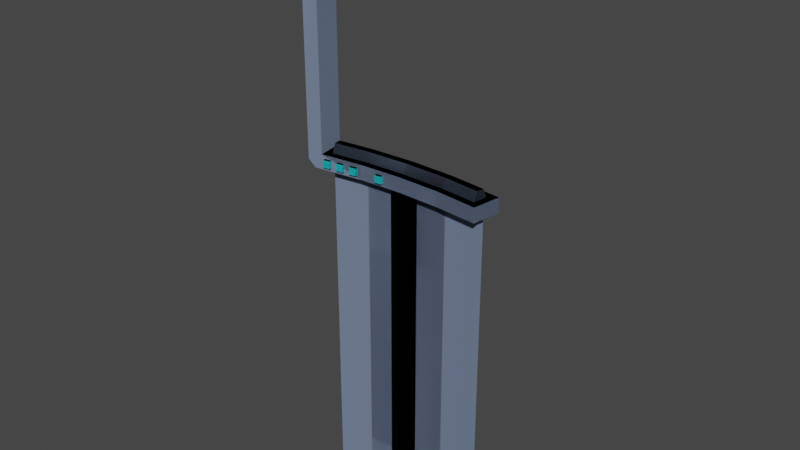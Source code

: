 # Source: holoPanelFrame.blend  (saved by Blender 2.90.8; exported with 4.5.12 LTS)
import bpy
from mathutils import Matrix  # noqa: F401  (used for matrix-valued properties, if any)

bpy.ops.wm.read_factory_settings(use_empty=True)
scene = bpy.context.scene
scene.name = 'Scene'

# ---- collections
col_collection = bpy.data.collections.new('Collection'); scene.collection.children.link(col_collection)

# ---- materials (node trees are filled in below, after node groups)
mat_steel = bpy.data.materials.new('Steel')
mat_steel.use_transparent_shadow = False
mat_steel.diffuse_color = (0.1717, 0.2201, 0.3264, 1.0)
mat_steeldark = bpy.data.materials.new('SteelDark')
mat_steeldark.use_transparent_shadow = False
mat_steeldark.diffuse_color = (0.03906, 0.04887, 0.06998, 1.0)
mat_light = bpy.data.materials.new('Light')
mat_light.use_transparent_shadow = False
mat_light.diffuse_color = (0.02745, 0.7547, 0.8, 1.0)

# ---- material node trees

# ---- world
world_world = bpy.data.worlds.new('World'); scene.world = world_world
world_world.use_nodes = True; world_world.node_tree.nodes.clear()
_N = world_world.node_tree.nodes; _L = world_world.node_tree.links
n0 = _N.new('ShaderNodeOutputWorld'); n0.name = 'World Output'; n0.location = (300, 300)
n1 = _N.new('ShaderNodeBackground'); n1.name = 'Background'; n1.location = (10, 300)
n1.inputs[0].default_value = (0.05088, 0.05088, 0.05088, 1.0)
_L.new(n1.outputs[0], n0.inputs[0])
n0.is_active_output = True
world_world.color = (0.05088, 0.05088, 0.05088)
world_world.use_sun_shadow = False
world_world.sun_shadow_jitter_overblur = 0.0

# ---- meshes
me_plane_004 = bpy.data.meshes.new('Plane.004')
me_plane_004.from_pydata([(0.0, -0.0125, -0.08), (0.0, 0.0125, -0.08), (-0.149, -0.01809, -0.08), (-0.1509, 0.006835, -0.08), (-0.275, -0.03233, -0.08), (-0.2784, -0.007583, -0.08), (0.149, -0.01809, -0.08), (0.1509, 0.006835, -0.08), (0.275, -0.03233, -0.08), (0.2784, -0.007583, -0.08), (0.0, 0.0125, -1.2), (0.0, -0.0125, -1.2), (-0.1509, 0.006835, -1.2), (-0.149, -0.01809, -1.2), (-0.2784, -0.007583, -1.2), (-0.275, -0.03233, -1.2), (0.1509, 0.006835, -1.2), (0.149, -0.01809, -1.2), (0.2784, -0.007583, -1.2), (0.275, -0.03233, -1.2), (0.0, -0.05, -0.03), (0.0, 0.05, -0.03), (0.0, -0.05, -0.08), (0.0, 0.05, -0.08), (-0.1462, -0.05549, -0.03), (-0.1537, 0.04423, -0.03), (-0.1462, -0.05549, -0.08), (-0.1537, 0.04423, -0.08), (-0.2916, -0.07193, -0.03), (-0.3065, 0.02695, -0.03), (-0.2916, -0.07193, -0.08), (-0.3065, 0.02695, -0.08), (0.1462, -0.05549, -0.03), (0.1537, 0.04423, -0.03), (0.1462, -0.05549, -0.08), (0.1537, 0.04423, -0.08), (0.2916, -0.07193, -0.03), (0.3065, 0.02695, -0.03), (0.2916, -0.07193, -0.08), (0.3065, 0.02695, -0.08), (0.0, -0.025, -0.03), (0.0, 0.025, -0.03), (-0.1481, -0.03056, -0.03), (-0.1518, 0.0193, -0.03), (-0.2703, -0.04438, -0.03), (-0.2771, 0.005133, -0.03), (0.1481, -0.03056, -0.03), (0.1518, 0.0193, -0.03), (0.2703, -0.04438, -0.03), (0.2771, 0.005133, -0.03), (0.0, 0.0125, -1.863e-09), (0.0, -0.0125, -1.863e-09), (-0.1509, 0.006835, -1.863e-09), (-0.149, -0.01809, -1.863e-09), (-0.2754, -0.007244, -1.863e-09), (-0.272, -0.032, -1.863e-09), (0.1509, 0.006835, -1.863e-09), (0.149, -0.01809, -1.863e-09), (0.2754, -0.007244, -1.863e-09), (0.272, -0.032, -1.863e-09), (-0.1583, -0.05686, -0.0425), (-0.1583, -0.05686, -0.0675), (-0.2795, -0.07056, -0.0425), (-0.2795, -0.07056, -0.0675), (-0.1826, -0.0596, -0.0425), (-0.2552, -0.06782, -0.0425), (-0.2552, -0.06782, -0.0675), (-0.1826, -0.0596, -0.0675), (-0.06092, -0.05229, -0.0425), (-0.08529, -0.0532, -0.0425), (-0.08529, -0.0532, -0.0675), (-0.06092, -0.05229, -0.0675), (-0.2057, -0.07227, -0.0675), (-0.2299, -0.07501, -0.0675), (-0.2299, -0.07501, -0.0425), (-0.2057, -0.07227, -0.0425), (-0.2068, -0.06234, -0.0425), (-0.231, -0.06508, -0.0425), (-0.231, -0.06508, -0.0675), (-0.2068, -0.06234, -0.0675), (-0.2541, -0.07775, -0.0675), (-0.2541, -0.07775, -0.0425), (-0.2784, -0.08049, -0.0425), (-0.2784, -0.08049, -0.0675), (-0.1572, -0.0668, -0.0675), (-0.1572, -0.0668, -0.0425), (-0.1814, -0.06953, -0.0675), (-0.1814, -0.06953, -0.0425), (-0.06055, -0.06228, -0.0425), (-0.08491, -0.06319, -0.0425), (-0.08491, -0.06319, -0.0675), (-0.06055, -0.06228, -0.0675), (0.04, -0.04, -0.08), (0.04, 0.04, -0.08), (-0.04, -0.04, -0.08), (-0.04, 0.04, -0.08), (0.04, 0.04, -1.2), (0.04, -0.04, -1.2), (-0.04, 0.04, -1.2), (-0.04, -0.04, -1.2)], [], [(8, 6, 17, 19), (6, 0, 11, 17), (5, 3, 12, 14), (7, 9, 18, 16), (0, 2, 13, 11), (1, 7, 16, 10), (2, 4, 15, 13), (3, 1, 10, 12), (9, 8, 19, 18), (4, 5, 14, 15), (22, 20, 24, 26), (23, 22, 26, 27), (21, 23, 27, 25), (21, 25, 24, 20), (25, 27, 31, 29), (25, 29, 28, 24), (26, 24, 28, 30), (27, 26, 30, 31), (20, 22, 34, 32), (22, 23, 35, 34), (23, 21, 33, 35), (20, 32, 33, 21), (32, 34, 38, 36), (34, 35, 39, 38), (35, 33, 37, 39), (32, 36, 37, 33), (36, 38, 39, 37), (28, 29, 31, 30), (50, 52, 53, 51), (52, 54, 55, 53), (51, 57, 56, 50), (57, 59, 58, 56), (40, 46, 57, 51), (43, 45, 54, 52), (49, 47, 56, 58), (42, 40, 51, 53), (47, 41, 50, 56), (44, 42, 53, 55), (41, 43, 52, 50), (48, 49, 58, 59), (45, 44, 55, 54), (46, 48, 59, 57), (65, 62, 82, 81), (80, 81, 82, 83), (66, 65, 81, 80), (63, 66, 80, 83), (62, 63, 83, 82), (72, 75, 74, 73), (79, 76, 75, 72), (76, 77, 74, 75), (77, 78, 73, 74), (78, 79, 72, 73), (84, 85, 87, 86), (61, 60, 85, 84), (67, 61, 84, 86), (64, 67, 86, 87), (60, 64, 87, 85), (91, 88, 89, 90), (69, 70, 90, 89), (70, 71, 91, 90), (71, 68, 88, 91), (68, 69, 89, 88), (92, 93, 95, 94), (94, 99, 97, 92), (92, 97, 96, 93), (93, 96, 98, 95), (95, 98, 99, 94)])
me_plane_004.polygons.foreach_set('use_smooth', [1, 1, 1, 1, 1, 1, 1, 1, 1, 1, 1, 1, 1, 1, 1, 1, 1, 1, 1, 1, 1, 1, 1, 1, 1, 1, 1, 1, 1, 1, 1, 1, 1, 1, 1, 1, 1, 1, 1, 1, 1, 1, 1, 1, 1, 1, 1, 1, 1, 1, 1, 1, 1, 1, 1, 1, 1, 1, 1, 1, 1, 1, 0, 0, 0, 0, 0])
me_plane_004.polygons.foreach_set('material_index', [0, 0, 0, 0, 0, 0, 0, 0, 0, 0, 0, 0, 0, 0, 0, 0, 0, 0, 0, 0, 0, 0, 0, 0, 0, 0, 0, 0, 1, 1, 1, 1, 1, 1, 1, 1, 1, 1, 1, 1, 1, 1, 2, 2, 2, 2, 2, 2, 2, 2, 2, 2, 2, 2, 2, 2, 2, 2, 2, 2, 2, 2, 0, 1, 1, 1, 1])
_uv = me_plane_004.uv_layers.new(name='UVMap')
_uv.uv.foreach_set('vector', [0.0, 0.0, 0.0, 0.0, 0.0, 0.0, 0.0, 0.0, 0.0, 0.0, 0.0, 0.0, 0.0, 0.0, 0.0, 0.0, 0.0, 0.0, 0.0, 0.0, 0.0, 0.0, 0.0, 0.0, 0.0, 0.0, 0.0, 0.0, 0.0, 0.0, 0.0, 0.0, 0.0, 0.0, 0.0, 0.0, 0.0, 0.0, 0.0, 0.0, 0.0, 0.0, 0.0, 0.0, 0.0, 0.0, 0.0, 0.0, 0.0, 0.0, 0.0, 0.0, 0.0, 0.0, 0.0, 0.0, 0.0, 0.0, 0.0, 0.0, 0.0, 0.0, 0.0, 0.0, 0.0, 0.0, 0.0, 0.0, 0.0, 0.0, 0.0, 0.0, 0.0, 0.0, 0.0, 0.0, 0.0, 0.0, 0.0, 0.0, 0.0, 0.0, 0.0, 0.0, 0.0, 0.0, 0.0, 0.0, 0.0, 0.0, 0.0, 0.0, 0.0, 0.0, 0.0, 0.0, 0.0, 0.0, 0.0, 0.0, 0.0, 0.0, 0.0, 0.0, 0.0, 0.0, 0.0, 0.0, 0.0, 0.0, 0.0, 0.0, 0.0, 0.0, 0.0, 0.0, 0.0, 0.0, 0.0, 0.0, 0.0, 0.0, 0.0, 0.0, 0.0, 0.0, 0.0, 0.0, 0.0, 0.0, 0.0, 0.0, 0.0, 0.0, 0.0, 0.0, 0.0, 0.0, 0.0, 0.0, 0.0, 0.0, 0.0, 0.0, 0.0, 0.0, 0.0, 0.0, 0.0, 0.0, 0.0, 0.0, 0.0, 0.0, 0.0, 0.0, 0.0, 0.0, 0.0, 0.0, 0.0, 0.0, 0.0, 0.0, 0.0, 0.0, 0.0, 0.0, 0.0, 0.0, 0.0, 0.0, 0.0, 0.0, 0.0, 0.0, 0.0, 0.0, 0.0, 0.0, 0.0, 0.0, 0.0, 0.0, 0.0, 0.0, 0.0, 0.0, 0.0, 0.0, 0.0, 0.0, 0.0, 0.0, 0.0, 0.0, 0.0, 0.0, 0.0, 0.0, 0.0, 0.0, 0.0, 0.0, 0.0, 0.0, 0.0, 0.0, 0.0, 0.0, 0.0, 0.0, 0.0, 0.0, 0.0, 0.0, 0.0, 0.0, 0.0, 0.0, 0.0, 0.0, 0.0, 0.0, 0.0, 0.0, 0.0, 0.0, 0.0, 0.0, 0.0, 0.0, 0.0, 0.0, 0.0, 0.0, 0.0, 0.0, 0.0, 0.0, 0.0, 0.0, 0.0, 0.0, 0.0, 0.0, 0.0, 0.0, 0.0, 0.0, 0.0, 0.0, 0.0, 0.0, 0.0, 0.0, 0.0, 0.0, 0.0, 0.0, 0.0, 0.0, 0.0, 0.0, 0.0, 0.0, 0.0, 0.0, 0.0, 0.0, 0.0, 0.0, 0.0, 0.0, 0.0, 0.0, 0.0, 0.0, 0.0, 0.0, 0.0, 0.0, 0.0, 0.0, 0.0, 0.0, 0.0, 0.0, 0.0, 0.0, 0.0, 0.0, 0.0, 0.0, 0.0, 0.0, 0.0, 0.0, 0.0, 0.0, 0.0, 0.0, 0.0, 0.0, 0.0, 0.0, 0.0, 0.0, 0.0, 0.0, 0.0, 0.0, 0.0, 0.0, 0.0, 0.0, 0.0, 0.0, 0.0, 0.0, 0.0, 0.0, 0.0, 0.0, 0.0, 0.0, 0.0, 0.0, 0.0, 0.0, 0.0, 0.0, 0.0, 0.0, 0.0, 0.0, 0.0, 0.0, 0.0, 0.0, 0.0, 0.0, 0.0, 0.0, 0.0, 0.0, 0.0, 0.0, 0.0, 0.0, 0.0, 0.0, 0.0, 0.0, 0.0, 0.0, 0.0, 0.0, 0.0, 0.0, 0.0, 0.0, 0.0, 0.0, 0.0, 0.0, 0.0, 0.0, 0.0, 0.0, 0.0, 0.0, 0.0, 0.0, 0.0, 0.0, 0.0, 0.0, 0.0, 0.0, 0.0, 0.0, 0.0, 0.0, 0.0, 0.0, 0.0, 0.0, 0.0, 0.0, 0.0, 0.0, 0.0, 0.0, 0.0, 0.0, 0.0, 0.0, 0.0, 0.0, 0.0, 0.0, 0.0, 0.0, 0.0, 0.0, 0.0, 0.0, 0.0, 0.0, 0.0, 0.0, 0.0, 0.0, 0.0, 0.0, 0.0, 0.0, 0.0, 0.0, 0.0, 0.0, 0.0, 0.0, 0.0, 0.0, 0.0, 0.0, 0.0, 0.0, 0.0, 0.0, 0.0, 0.0, 0.0, 0.0, 0.0, 0.0, 0.0, 0.0, 0.0, 0.0, 0.0, 0.0, 0.0, 0.0, 0.0, 0.0, 0.0, 0.0, 0.0, 0.0, 0.0, 0.0, 0.0, 0.0, 0.0, 0.0, 0.0, 0.0, 0.0, 0.0, 0.0, 0.0, 0.0, 0.0, 0.0, 0.0, 0.0, 0.0, 0.0, 0.0, 0.0, 0.0, 0.0, 0.0, 0.0, 0.0, 0.0, 0.0, 0.0, 0.0, 0.0, 0.0, 0.0, 0.0, 0.0, 0.0, 0.0, 0.0, 0.0, 0.0, 0.0, 0.0, 0.0, 0.0, 0.0, 0.0, 0.0, 0.0, 0.0, 0.0, 0.0, 0.0, 0.0, 0.0, 0.0, 0.0, 0.0, 0.0, 0.0, 0.0, 0.0, 0.0, 0.0, 0.0, 0.0, 0.0, 0.0, 0.0, 0.0, 0.0, 0.0, 0.0, 0.0, 0.0, 0.0, 0.0, 0.0, 0.0, 0.0, 0.0, 0.0, 0.0, 0.0, 0.0])
me_plane_004.materials.append(mat_steel)
me_plane_004.materials.append(mat_steeldark)
me_plane_004.materials.append(mat_light)
me_plane_004.use_remesh_fix_poles = True
me_plane_004.use_remesh_preserve_attributes = False
me_plane_004.use_mirror_vertex_groups = False
me_plane_004.update()
me_plane_005 = bpy.data.meshes.new('Plane.005')
me_plane_005.from_pydata([(0.0, -0.0125, -0.08), (0.0, 0.0125, -0.08), (-0.149, -0.01809, -0.08), (-0.1509, 0.006835, -0.08), (0.149, -0.01809, -0.08), (0.1509, 0.006835, -0.08), (0.0, 0.0125, -1.2), (0.0, -0.0125, -1.2), (-0.1509, 0.006835, -1.2), (-0.149, -0.01809, -1.2), (0.1509, 0.006835, -1.2), (0.149, -0.01809, -1.2), (0.0, -0.05, -0.03), (0.0, 0.05, -0.03), (0.0, -0.05, -0.08), (0.0, 0.05, -0.08), (-0.1462, -0.05549, -0.03), (-0.1537, 0.04423, -0.03), (-0.1462, -0.05549, -0.08), (-0.1537, 0.04423, -0.08), (-0.2916, -0.07193, -0.03), (-0.3065, 0.02695, -0.03), (-0.3163, -0.07566, -0.08), (-0.3312, 0.02322, -0.08), (0.1462, -0.05549, -0.03), (0.1537, 0.04423, -0.03), (0.1462, -0.05549, -0.08), (0.1537, 0.04423, -0.08), (0.2916, -0.07193, -0.03), (0.3065, 0.02695, -0.03), (0.2916, -0.07193, -0.08), (0.3065, 0.02695, -0.08), (0.0, -0.025, -0.03), (0.0, 0.025, -0.03), (-0.1481, -0.03056, -0.03), (-0.1518, 0.0193, -0.03), (-0.2703, -0.04438, -0.03), (-0.2771, 0.005133, -0.03), (0.1481, -0.03056, -0.03), (0.1518, 0.0193, -0.03), (0.2703, -0.04438, -0.03), (0.2771, 0.005133, -0.03), (0.0, 0.0125, -1.863e-09), (0.0, -0.0125, -1.863e-09), (-0.1509, 0.006835, -1.863e-09), (-0.149, -0.01809, -1.863e-09), (-0.2754, -0.007244, -1.863e-09), (-0.272, -0.032, -1.863e-09), (0.1509, 0.006835, -1.863e-09), (0.149, -0.01809, -1.863e-09), (0.2754, -0.007244, -1.863e-09), (0.272, -0.032, -1.863e-09), (-0.1583, -0.05686, -0.0425), (-0.1583, -0.05686, -0.0675), (-0.2795, -0.07056, -0.0425), (-0.2795, -0.07056, -0.0675), (-0.1826, -0.0596, -0.0425), (-0.2552, -0.06782, -0.0425), (-0.2552, -0.06782, -0.0675), (-0.1826, -0.0596, -0.0675), (-0.06092, -0.05229, -0.0425), (-0.08529, -0.0532, -0.0425), (-0.08529, -0.0532, -0.0675), (-0.06092, -0.05229, -0.0675), (-0.2057, -0.07227, -0.0675), (-0.2299, -0.07501, -0.0675), (-0.2299, -0.07501, -0.0425), (-0.2057, -0.07227, -0.0425), (-0.2068, -0.06234, -0.0425), (-0.231, -0.06508, -0.0425), (-0.231, -0.06508, -0.0675), (-0.2068, -0.06234, -0.0675), (-0.2541, -0.07775, -0.0675), (-0.2541, -0.07775, -0.0425), (-0.2784, -0.08049, -0.0425), (-0.2784, -0.08049, -0.0675), (-0.1572, -0.0668, -0.0675), (-0.1572, -0.0668, -0.0425), (-0.1814, -0.06953, -0.0675), (-0.1814, -0.06953, -0.0425), (-0.06055, -0.06228, -0.0425), (-0.08491, -0.06319, -0.0425), (-0.08491, -0.06319, -0.0675), (-0.06055, -0.06228, -0.0675), (0.04, -0.04, -0.08), (0.04, 0.04, -0.08), (-0.04, -0.04, -0.08), (-0.04, 0.04, -0.08), (0.04, 0.04, -1.2), (0.04, -0.04, -1.2), (-0.04, 0.04, -1.2), (-0.04, -0.04, -1.2), (2.623e-09, -0.05, 0.63), (2.623e-09, 0.05, 0.63), (6.994e-09, -0.05, 0.68), (6.994e-09, 0.05, 0.68), (0.1462, -0.05549, 0.63), (0.1537, 0.04423, 0.63), (0.1462, -0.05549, 0.68), (0.1537, 0.04423, 0.68), (0.2916, -0.07193, 0.63), (0.3065, 0.02695, 0.63), (0.2916, -0.07193, 0.68), (0.3065, 0.02695, 0.68), (-0.1462, -0.05549, 0.63), (-0.1537, 0.04423, 0.63), (-0.1462, -0.05549, 0.68), (-0.1537, 0.04423, 0.68), (-0.2916, -0.07193, 0.63), (-0.3065, 0.02695, 0.63), (-0.341, -0.0794, 0.68), (2.623e-09, -0.025, 0.63), (2.623e-09, 0.025, 0.63), (0.1481, -0.03056, 0.63), (0.1518, 0.0193, 0.63), (0.2703, -0.04438, 0.63), (0.2771, 0.005133, 0.63), (-0.1481, -0.03056, 0.63), (-0.1518, 0.0193, 0.63), (-0.2703, -0.04438, 0.63), (-0.2771, 0.005133, 0.63), (3.097e-16, 0.0125, 0.6), (1.601e-17, -0.0125, 0.6), (0.1509, 0.006835, 0.6), (0.149, -0.01809, 0.6), (0.2754, -0.007244, 0.6), (0.272, -0.032, 0.6), (-0.1509, 0.006835, 0.6), (-0.149, -0.01809, 0.6), (-0.2754, -0.007244, 0.6), (-0.272, -0.032, 0.6), (0.2795, -0.07056, 0.6425), (0.2795, -0.07056, 0.6675), (0.2552, -0.06782, 0.6425), (0.2552, -0.06782, 0.6675), (0.2541, -0.07775, 0.6675), (0.2541, -0.07775, 0.6425), (0.2784, -0.08049, 0.6425), (0.2784, -0.08049, 0.6675), (-0.356, 0.01947, 0.68), (-0.356, 0.01947, -0.05495), (-0.341, -0.0794, -0.05495), (0.1481, -0.03056, 0.78), (1.801e-08, -0.025, 0.78), (0.1518, 0.0193, 0.78), (1.801e-08, 0.025, 0.78), (0.2273, 0.01077, 0.78), (0.2217, -0.03888, 0.78), (-0.1481, -0.03056, 0.78), (-0.1518, 0.0193, 0.78), (-0.2775, 0.004457, 0.78), (-0.2706, -0.04504, 0.78)], [], [(4, 0, 7, 11), (0, 2, 9, 7), (1, 5, 10, 6), (3, 1, 6, 8), (4, 11, 10, 5), (8, 9, 2, 3), (14, 12, 16, 18), (15, 14, 18, 19), (13, 15, 19, 17), (13, 17, 16, 12), (17, 19, 23, 21), (17, 21, 20, 16), (18, 16, 20, 22), (19, 18, 22, 23), (12, 14, 26, 24), (14, 15, 27, 26), (15, 13, 25, 27), (12, 24, 25, 13), (24, 26, 30, 28), (26, 27, 31, 30), (27, 25, 29, 31), (24, 28, 29, 25), (28, 30, 31, 29), (22, 20, 141), (42, 44, 45, 43), (44, 46, 47, 45), (43, 49, 48, 42), (49, 51, 50, 48), (32, 38, 49, 43), (35, 37, 46, 44), (41, 39, 48, 50), (34, 32, 43, 45), (39, 33, 42, 48), (36, 34, 45, 47), (33, 35, 44, 42), (40, 41, 50, 51), (37, 36, 47, 46), (38, 40, 51, 49), (57, 54, 74, 73), (72, 73, 74, 75), (58, 57, 73, 72), (55, 58, 72, 75), (54, 55, 75, 74), (64, 67, 66, 65), (71, 68, 67, 64), (68, 69, 66, 67), (69, 70, 65, 66), (70, 71, 64, 65), (76, 77, 79, 78), (53, 52, 77, 76), (59, 53, 76, 78), (56, 59, 78, 79), (52, 56, 79, 77), (83, 80, 81, 82), (61, 62, 82, 81), (62, 63, 83, 82), (63, 60, 80, 83), (60, 61, 81, 80), (84, 85, 87, 86), (86, 91, 89, 84), (84, 89, 88, 85), (85, 88, 90, 87), (87, 90, 91, 86), (94, 92, 96, 98), (93, 95, 99, 97), (93, 97, 96, 92), (97, 99, 103, 101), (97, 101, 100, 96), (98, 96, 100, 102), (92, 94, 106, 104), (95, 93, 105, 107), (92, 104, 105, 93), (104, 106, 110, 108), (107, 105, 109, 139), (104, 108, 109, 105), (100, 101, 103, 102), (121, 123, 124, 122), (123, 125, 126, 124), (122, 128, 127, 121), (128, 130, 129, 127), (111, 117, 128, 122), (114, 116, 125, 123), (120, 118, 127, 129), (113, 111, 122, 124), (118, 112, 121, 127), (115, 113, 124, 126), (112, 114, 123, 121), (119, 120, 129, 130), (116, 115, 126, 125), (117, 119, 130, 128), (133, 131, 137, 136), (135, 136, 137, 138), (134, 133, 136, 135), (132, 134, 135, 138), (131, 132, 138, 137), (102, 103, 146, 147), (106, 94, 143, 148), (103, 99, 144, 146), (107, 139, 150, 149), (110, 139, 140, 141), (21, 23, 140), (108, 110, 141, 20), (139, 109, 21, 140), (109, 108, 20, 21), (150, 151, 148, 149), (148, 143, 145, 149), (143, 142, 144, 145), (146, 144, 142, 147), (99, 95, 145, 144), (110, 106, 148, 151), (139, 110, 151, 150), (95, 107, 149, 145), (98, 102, 147, 142), (94, 98, 142, 143), (23, 22, 141, 140)])
me_plane_005.polygons.foreach_set('use_smooth', [1, 1, 1, 1, 1, 1, 1, 1, 1, 1, 1, 1, 1, 1, 1, 1, 1, 1, 1, 1, 1, 1, 1, 1, 1, 1, 1, 1, 1, 1, 1, 1, 1, 1, 1, 1, 1, 1, 1, 1, 1, 1, 1, 1, 1, 1, 1, 1, 1, 1, 1, 1, 1, 1, 1, 1, 1, 1, 0, 0, 0, 0, 0, 1, 1, 1, 1, 1, 1, 1, 1, 1, 1, 1, 1, 1, 1, 1, 1, 1, 1, 1, 1, 1, 1, 1, 1, 1, 1, 1, 1, 1, 1, 1, 1, 1, 1, 1, 1, 1, 1, 1, 1, 1, 1, 1, 1, 1, 1, 1, 1, 1, 1, 1, 1])
me_plane_005.polygons.foreach_set('material_index', [0, 0, 0, 0, 0, 0, 0, 0, 0, 0, 0, 0, 0, 0, 0, 0, 0, 0, 0, 0, 0, 0, 0, 0, 1, 1, 1, 1, 1, 1, 1, 1, 1, 1, 1, 1, 1, 1, 2, 2, 2, 2, 2, 2, 2, 2, 2, 2, 2, 2, 2, 2, 2, 2, 2, 2, 2, 2, 0, 1, 1, 1, 1, 0, 0, 0, 0, 0, 0, 0, 0, 0, 0, 0, 0, 0, 1, 1, 1, 1, 1, 1, 1, 1, 1, 1, 1, 1, 1, 1, 2, 2, 2, 2, 2, 0, 0, 0, 0, 0, 0, 0, 0, 0, 0, 0, 0, 0, 0, 0, 0, 0, 0, 0, 0])
_uv = me_plane_005.uv_layers.new(name='UVMap')
_uv.uv.foreach_set('vector', [0.0, 0.0, 0.0, 0.0, 0.0, 0.0, 0.0, 0.0, 0.0, 0.0, 0.0, 0.0, 0.0, 0.0, 0.0, 0.0, 0.0, 0.0, 0.0, 0.0, 0.0, 0.0, 0.0, 0.0, 0.0, 0.0, 0.0, 0.0, 0.0, 0.0, 0.0, 0.0, 0.0, 0.0, 0.0, 0.0, 0.0, 0.0, 0.0, 0.0, 0.0, 0.0, 0.0, 0.0, 0.0, 0.0, 0.0, 0.0, 0.0, 0.0, 0.0, 0.0, 0.0, 0.0, 0.0, 0.0, 0.0, 0.0, 0.0, 0.0, 0.0, 0.0, 0.0, 0.0, 0.0, 0.0, 0.0, 0.0, 0.0, 0.0, 0.0, 0.0, 0.0, 0.0, 0.0, 0.0, 0.0, 0.0, 0.0, 0.0, 0.0, 0.0, 0.0, 0.0, 0.0, 0.0, 0.0, 0.0, 0.0, 0.0, 0.0, 0.0, 0.0, 0.0, 0.0, 0.0, 0.0, 0.0, 0.0, 0.0, 0.0, 0.0, 0.0, 0.0, 0.0, 0.0, 0.0, 0.0, 0.0, 0.0, 0.0, 0.0, 0.0, 0.0, 0.0, 0.0, 0.0, 0.0, 0.0, 0.0, 0.0, 0.0, 0.0, 0.0, 0.0, 0.0, 0.0, 0.0, 0.0, 0.0, 0.0, 0.0, 0.0, 0.0, 0.0, 0.0, 0.0, 0.0, 0.0, 0.0, 0.0, 0.0, 0.0, 0.0, 0.0, 0.0, 0.0, 0.0, 0.0, 0.0, 0.0, 0.0, 0.0, 0.0, 0.0, 0.0, 0.0, 0.0, 0.0, 0.0, 0.0, 0.0, 0.0, 0.0, 0.0, 0.0, 0.0, 0.0, 0.0, 0.0, 0.0, 0.0, 0.0, 0.0, 0.0, 0.0, 0.0, 0.0, 0.0, 0.0, 0.0, 0.0, 0.0, 0.0, 0.0, 0.0, 0.0, 0.0, 0.0, 0.0, 0.0, 0.0, 0.0, 0.0, 0.0, 0.0, 0.0, 0.0, 0.0, 0.0, 0.0, 0.0, 0.0, 0.0, 0.0, 0.0, 0.0, 0.0, 0.0, 0.0, 0.0, 0.0, 0.0, 0.0, 0.0, 0.0, 0.0, 0.0, 0.0, 0.0, 0.0, 0.0, 0.0, 0.0, 0.0, 0.0, 0.0, 0.0, 0.0, 0.0, 0.0, 0.0, 0.0, 0.0, 0.0, 0.0, 0.0, 0.0, 0.0, 0.0, 0.0, 0.0, 0.0, 0.0, 0.0, 0.0, 0.0, 0.0, 0.0, 0.0, 0.0, 0.0, 0.0, 0.0, 0.0, 0.0, 0.0, 0.0, 0.0, 0.0, 0.0, 0.0, 0.0, 0.0, 0.0, 0.0, 0.0, 0.0, 0.0, 0.0, 0.0, 0.0, 0.0, 0.0, 0.0, 0.0, 0.0, 0.0, 0.0, 0.0, 0.0, 0.0, 0.0, 0.0, 0.0, 0.0, 0.0, 0.0, 0.0, 0.0, 0.0, 0.0, 0.0, 0.0, 0.0, 0.0, 0.0, 0.0, 0.0, 0.0, 0.0, 0.0, 0.0, 0.0, 0.0, 0.0, 0.0, 0.0, 0.0, 0.0, 0.0, 0.0, 0.0, 0.0, 0.0, 0.0, 0.0, 0.0, 0.0, 0.0, 0.0, 0.0, 0.0, 0.0, 0.0, 0.0, 0.0, 0.0, 0.0, 0.0, 0.0, 0.0, 0.0, 0.0, 0.0, 0.0, 0.0, 0.0, 0.0, 0.0, 0.0, 0.0, 0.0, 0.0, 0.0, 0.0, 0.0, 0.0, 0.0, 0.0, 0.0, 0.0, 0.0, 0.0, 0.0, 0.0, 0.0, 0.0, 0.0, 0.0, 0.0, 0.0, 0.0, 0.0, 0.0, 0.0, 0.0, 0.0, 0.0, 0.0, 0.0, 0.0, 0.0, 0.0, 0.0, 0.0, 0.0, 0.0, 0.0, 0.0, 0.0, 0.0, 0.0, 0.0, 0.0, 0.0, 0.0, 0.0, 0.0, 0.0, 0.0, 0.0, 0.0, 0.0, 0.0, 0.0, 0.0, 0.0, 0.0, 0.0, 0.0, 0.0, 0.0, 0.0, 0.0, 0.0, 0.0, 0.0, 0.0, 0.0, 0.0, 0.0, 0.0, 0.0, 0.0, 0.0, 0.0, 0.0, 0.0, 0.0, 0.0, 0.0, 0.0, 0.0, 0.0, 0.0, 0.0, 0.0, 0.0, 0.0, 0.0, 0.0, 0.0, 0.0, 0.0, 0.0, 0.0, 0.0, 0.0, 0.0, 0.0, 0.0, 0.0, 0.0, 0.0, 0.0, 0.0, 0.0, 0.0, 0.0, 0.0, 0.0, 0.0, 0.0, 0.0, 0.0, 0.0, 0.0, 0.0, 0.0, 0.0, 0.0, 0.0, 0.0, 0.0, 0.0, 0.0, 0.0, 0.0, 0.0, 0.0, 0.0, 0.0, 0.0, 0.0, 0.0, 0.0, 0.0, 0.0, 0.0, 0.0, 0.0, 0.0, 0.0, 0.0, 0.0, 0.0, 0.0, 0.0, 0.0, 0.0, 0.0, 0.0, 0.0, 0.0, 0.0, 0.0, 0.0, 0.0, 0.0, 0.0, 0.0, 0.0, 0.0, 0.0, 0.0, 0.0, 0.0, 0.0, 0.0, 0.0, 0.0, 0.0, 0.0, 0.0, 0.0, 0.0, 0.0, 0.0, 0.0, 0.0, 0.0, 0.0, 0.0, 0.0, 0.0, 0.0, 0.0, 0.0, 0.0, 0.0, 0.0, 0.0, 0.0, 0.0, 0.0, 0.0, 0.0, 0.0, 0.0, 0.0, 0.0, 0.0, 0.0, 0.0, 0.0, 0.0, 0.0, 0.0, 0.0, 0.0, 0.0, 0.0, 0.0, 0.0, 0.0, 0.0, 0.0, 0.0, 0.0, 0.0, 0.0, 0.0, 0.0, 0.0, 0.0, 0.0, 0.0, 0.0, 0.0, 0.0, 0.0, 0.0, 0.0, 0.0, 0.0, 0.0, 0.0, 0.0, 0.0, 0.0, 0.0, 0.0, 0.0, 0.0, 0.0, 0.0, 0.0, 0.0, 0.0, 0.0, 0.0, 0.0, 0.0, 0.0, 0.0, 0.0, 0.0, 0.0, 0.0, 0.0, 0.0, 0.0, 0.0, 0.0, 0.0, 0.0, 0.0, 0.0, 0.0, 0.0, 0.0, 0.0, 0.0, 0.0, 0.0, 0.0, 0.0, 0.0, 0.0, 0.0, 0.0, 0.0, 0.0, 0.0, 0.0, 0.0, 0.0, 0.0, 0.0, 0.0, 0.0, 0.0, 0.0, 0.0, 0.0, 0.0, 0.0, 0.0, 0.0, 0.0, 0.0, 0.0, 0.0, 0.0, 0.0, 0.0, 0.0, 0.0, 0.0, 0.0, 0.0, 0.0, 0.0, 0.0, 0.0, 0.0, 0.0, 0.0, 0.0, 0.0, 0.0, 0.0, 0.0, 0.0, 0.0, 0.0, 0.0, 0.0, 0.0, 0.0, 0.0, 0.0, 0.0, 0.0, 0.0, 0.0, 0.0, 0.0, 0.0, 0.0, 0.0, 0.0, 0.0, 0.0, 0.0, 0.0, 0.0, 0.0, 0.0, 0.0, 0.0, 0.0, 0.0, 0.0, 0.0, 0.0, 0.0, 0.0, 0.0, 0.0, 0.0, 0.0, 0.0, 0.0, 0.0, 0.0, 0.0, 0.0, 0.0, 0.0, 0.0, 0.0, 0.0, 0.0, 0.0, 0.0, 0.0, 0.0, 0.0, 0.0, 0.0, 0.0, 0.0, 0.0, 0.0, 0.0, 0.0, 0.0, 0.0, 0.0, 0.0, 0.0, 0.0, 0.0, 0.0, 0.0, 0.0, 0.0, 0.0, 0.0, 0.0, 0.0, 0.0, 0.0, 0.0, 0.0, 0.0, 0.0, 0.0, 0.0, 0.0, 0.0, 0.0, 0.0, 0.0, 0.0, 0.0, 0.0, 0.0, 0.0, 0.0, 0.0, 0.0, 0.0, 0.0, 0.0, 0.0, 0.0, 0.0, 0.0, 0.0, 0.0, 0.0, 0.0, 0.0, 0.0, 0.0, 0.0, 0.0, 0.0, 0.0, 0.0, 0.0, 0.0, 0.0, 0.0, 0.0, 0.0, 0.0, 0.0, 0.0, 0.0, 0.0, 0.0, 0.0, 0.0, 0.0, 0.0, 0.0, 0.0, 0.0, 0.0, 0.0, 0.0, 0.0, 0.0, 0.0, 0.0, 0.0, 0.0, 0.0, 0.0, 0.0, 0.0, 0.0, 0.0, 0.0, 0.0, 0.0, 0.0, 0.0, 0.0, 0.0, 0.0, 0.0, 0.0, 0.0, 0.0, 0.0, 0.0, 0.0, 0.0, 0.0, 0.0, 0.0, 0.0, 0.0, 0.0, 0.0, 0.0, 0.0, 0.0, 0.0, 0.0, 0.0, 0.0, 0.0, 0.0, 0.0, 0.0, 0.0, 0.0, 0.0, 0.0, 0.0, 0.0, 0.0, 0.0, 0.0, 0.0, 0.0, 0.0, 0.0, 0.0, 0.0, 0.0, 0.0, 0.0, 0.0, 0.0, 0.0, 0.0, 0.0, 0.0, 0.0, 0.0, 0.0, 0.0, 0.0, 0.0, 0.0, 0.0, 0.0, 0.0, 0.0, 0.0, 0.0, 0.0, 0.0, 0.0, 0.0, 0.0, 0.0, 0.0, 0.0, 0.0, 0.0, 0.0, 0.0, 0.0, 0.0, 0.0, 0.0, 0.0, 0.0, 0.0, 0.0, 0.0, 0.0, 0.0, 0.0, 0.0, 0.0, 0.0, 0.0])
me_plane_005.materials.append(mat_steel)
me_plane_005.materials.append(mat_steeldark)
me_plane_005.materials.append(mat_light)
me_plane_005.use_remesh_fix_poles = True
me_plane_005.use_remesh_preserve_attributes = False
me_plane_005.use_mirror_vertex_groups = False
me_plane_005.update()

# ---- objects
ob_frame_1 = bpy.data.objects.new('frame-1', me_plane_004)
ob_frame_0 = bpy.data.objects.new('frame-0', me_plane_005)

# ---- transforms, parenting, visibility, modifiers, constraints
ob_frame_1.location = (0.0, 0.0, 0.0)
ob_frame_1.lineart.crease_threshold = 0.0
_m = ob_frame_1.modifiers.new('EdgeSplit', 'EDGE_SPLIT')
ob_frame_0.location = (0.0, 0.0, 0.0)
ob_frame_0.lineart.crease_threshold = 0.0
_m = ob_frame_0.modifiers.new('EdgeSplit', 'EDGE_SPLIT')

# ---- collection membership
col_collection.objects.link(ob_frame_1)
col_collection.objects.link(ob_frame_0)

# ---- scene / render settings (as saved in the file)
scene.frame_start = 1; scene.frame_end = 250; scene.frame_set(1)
scene.render.engine = 'BLENDER_EEVEE_NEXT'
scene.cycles.samples = 128
scene.cycles.sampling_pattern = 'TABULATED_SOBOL'
scene.cycles.use_adaptive_sampling = False
scene.cycles.use_light_tree = False
scene.view_settings.view_transform = 'Filmic'
bpy.context.view_layer.update()

# ---- added for rendering (the .blend has no active camera and no usable light): camera, sun
cam_auto = bpy.data.cameras.new('AutoCamera')
cam_auto.lens = 50.0
cam_auto.sensor_width = 36.0
cam_auto.clip_end = 1000.0
ob_auto_camera = bpy.data.objects.new('AutoCamera', cam_auto)
scene.collection.objects.link(ob_auto_camera)
ob_auto_camera.location = (1.91083, -2.33791, 1.33844)
ob_auto_camera.rotation_euler = (1.09748, -7.21219e-08, 0.694738)
scene.camera = ob_auto_camera
light_auto_sun = bpy.data.lights.new('AutoSun', 'SUN')
light_auto_sun.energy = 3.0
light_auto_sun.angle = 0.0523599
ob_auto_sun = bpy.data.objects.new('AutoSun', light_auto_sun)
scene.collection.objects.link(ob_auto_sun)
ob_auto_sun.rotation_euler = (0.872665, 0.174533, 0.523599)
bpy.context.view_layer.update()
